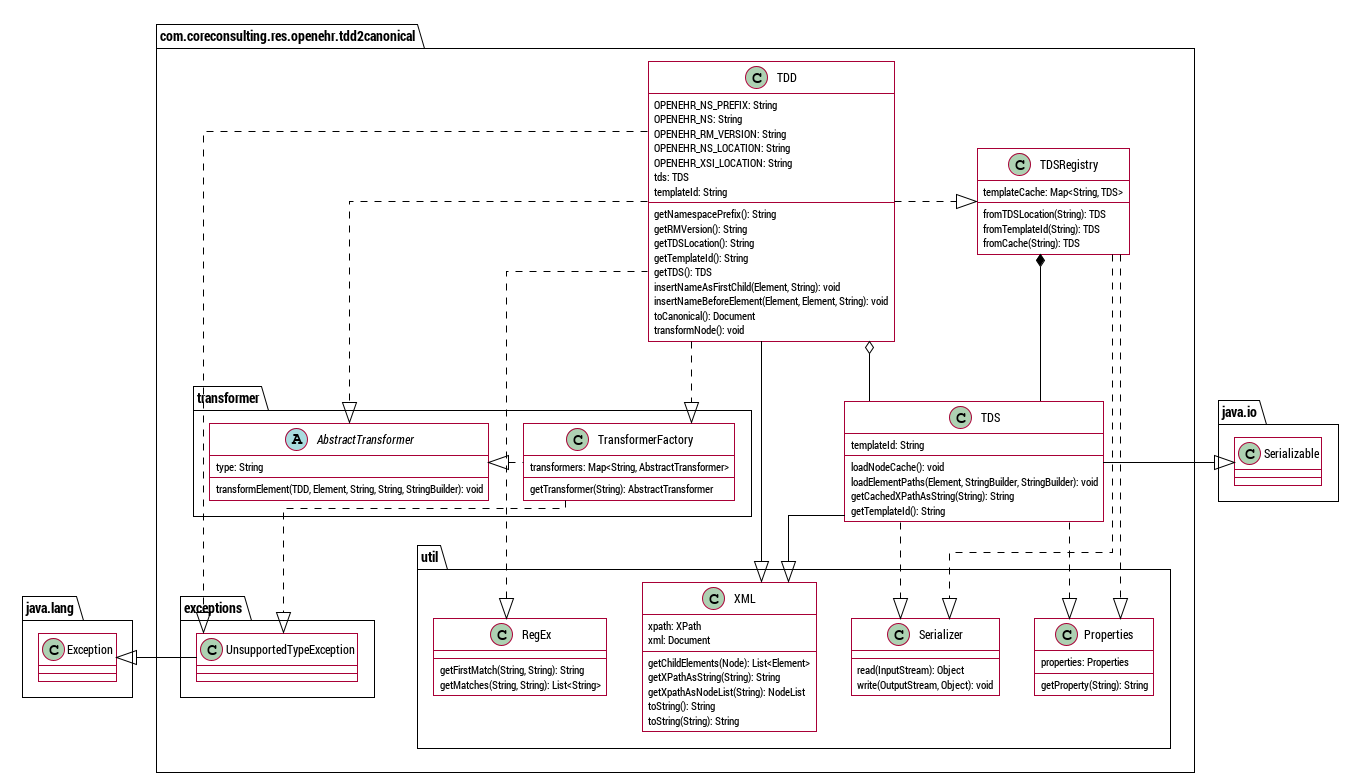

The diagram above was rendered by PlantUML. Its source (embedded in the PNG):
@startuml

skinParam ActivityBackgroundColor #FFF
skinParam ActivityBorderThickness 1
skinParam ActivityDiamondBackgroundColor #FFF
skinParam actorBackgroundColor #FFF
skinParam actorFontSize 10
skinParam arrowColor #000
skinParam arrowFontSize 10
skinParam backgroundColor transparent
skinParam ClassBackgroundColor #FFF
skinParam ClassBorderThickness 1
skinParam DatabaseBackgroundColor #FFF
skinParam DatabaseFontName Roboto Condensed
skinParam DatabaseFontSize 9
skinParam defaultFontName Roboto Condensed
skinParam lifelineStrategy solid
skinParam noteBackgroundColor #DDD
skinParam noteFontSize 9
skinParam objectBackgroundColor #FFF
skinParam objectBorderThickness 1
skinParam PackageBorderThickness 1
skinParam participantBackgroundColor #FFF
skinParam participantFontSize 10
skinParam sequenceActorBorderThickness 1
skinParam SequenceBoxBackgroundColor #EEE
skinParam SequenceBoxBorderColor transparent
skinParam SequenceBoxFontSize 10
skinParam SequenceBoxFontStyle plain
skinParam SequenceGroupBackgroundColor #000
skinParam SequenceGroupBorderThickness 1
skinParam sequenceGroupFontSize 10
skinParam sequenceGroupHeaderFontColor #FFF
skinParam sequenceGroupHeaderFontSize 10
skinParam sequenceParticipantBorderThickness 1
skinParam shadowing false
skinParam SwimlaneBorderThickness 1

skinParam linetype ortho

  namespace com.coreconsulting.res.openehr.tdd2canonical {
    namespace exceptions {
      class UnsupportedTypeException {
      }
    }
    
    namespace transformer {
      abstract class AbstractTransformer {
      type: String
      transformElement(TDD, Element, String, String, StringBuilder): void
      }



      class TransformerFactory {
        transformers: Map<String, AbstractTransformer>
        getTransformer(String): AbstractTransformer
      }
    }
    
    namespace util {
      class Properties {
        properties: Properties
        getProperty(String): String
      }
      
      class RegEx {
        getFirstMatch(String, String): String
        getMatches(String, String): List<String>
      }
      
      class Serializer {
        read(InputStream): Object
        write(OutputStream, Object): void
      }
      
      class XML {
        xpath: XPath
        xml: Document
        getChildElements(Node): List<Element>
        getXPathAsString(String): String
        getXpathAsNodeList(String): NodeList
        toString(): String
        toString(String): String
      }
    }
    
    class TDD {
      OPENEHR_NS_PREFIX: String
      OPENEHR_NS: String
      OPENEHR_RM_VERSION: String
      OPENEHR_NS_LOCATION: String
      OPENEHR_XSI_LOCATION: String
      tds: TDS
      templateId: String
      getNamespacePrefix(): String
      getRMVersion(): String
      getTDSLocation(): String
      getTemplateId(): String
      getTDS(): TDS
      insertNameAsFirstChild(Element, String): void
      insertNameBeforeElement(Element, Element, String): void
      toCanonical(): Document
      transformNode(): void
    }
    
    class TDS {
      templateId: String
      loadNodeCache(): void
      loadElementPaths(Element, StringBuilder, StringBuilder): void
      getCachedXPathAsString(String): String
      getTemplateId(): String
    }
    
    class TDSRegistry {
      templateCache: Map<String, TDS>
      fromTDSLocation(String): TDS
      fromTemplateId(String): TDS
      fromCache(String): TDS
    }
  }

  com.coreconsulting.res.openehr.tdd2canonical.exceptions.UnsupportedTypeException -left|> java.lang.Exception
  com.coreconsulting.res.openehr.tdd2canonical.transformer.TransformerFactory .left.|> com.coreconsulting.res.openehr.tdd2canonical.transformer.AbstractTransformer
  com.coreconsulting.res.openehr.tdd2canonical.transformer.TransformerFactory .down.|> com.coreconsulting.res.openehr.tdd2canonical.exceptions.UnsupportedTypeException
  com.coreconsulting.res.openehr.tdd2canonical.TDD -down-|> com.coreconsulting.res.openehr.tdd2canonical.util.XML
  com.coreconsulting.res.openehr.tdd2canonical.TDD o-down- com.coreconsulting.res.openehr.tdd2canonical.TDS
  com.coreconsulting.res.openehr.tdd2canonical.TDD .left.|> com.coreconsulting.res.openehr.tdd2canonical.util.RegEx
  com.coreconsulting.res.openehr.tdd2canonical.TDD .right.|> com.coreconsulting.res.openehr.tdd2canonical.TDSRegistry
  com.coreconsulting.res.openehr.tdd2canonical.TDD ..|> com.coreconsulting.res.openehr.tdd2canonical.exceptions.UnsupportedTypeException
  com.coreconsulting.res.openehr.tdd2canonical.TDD .down.|> com.coreconsulting.res.openehr.tdd2canonical.transformer.TransformerFactory
  com.coreconsulting.res.openehr.tdd2canonical.TDD .down.|> com.coreconsulting.res.openehr.tdd2canonical.transformer.AbstractTransformer
  com.coreconsulting.res.openehr.tdd2canonical.TDS -down-|> com.coreconsulting.res.openehr.tdd2canonical.util.XML
  com.coreconsulting.res.openehr.tdd2canonical.TDS -right-|> java.io.Serializable
  com.coreconsulting.res.openehr.tdd2canonical.TDS .down.|> com.coreconsulting.res.openehr.tdd2canonical.util.Properties
  com.coreconsulting.res.openehr.tdd2canonical.TDS .down.|> com.coreconsulting.res.openehr.tdd2canonical.util.Serializer
  com.coreconsulting.res.openehr.tdd2canonical.TDSRegistry *-down- com.coreconsulting.res.openehr.tdd2canonical.TDS
  com.coreconsulting.res.openehr.tdd2canonical.TDSRegistry .down.|> com.coreconsulting.res.openehr.tdd2canonical.util.Properties
  com.coreconsulting.res.openehr.tdd2canonical.TDSRegistry .down.|> com.coreconsulting.res.openehr.tdd2canonical.util.Serializer

@enduml